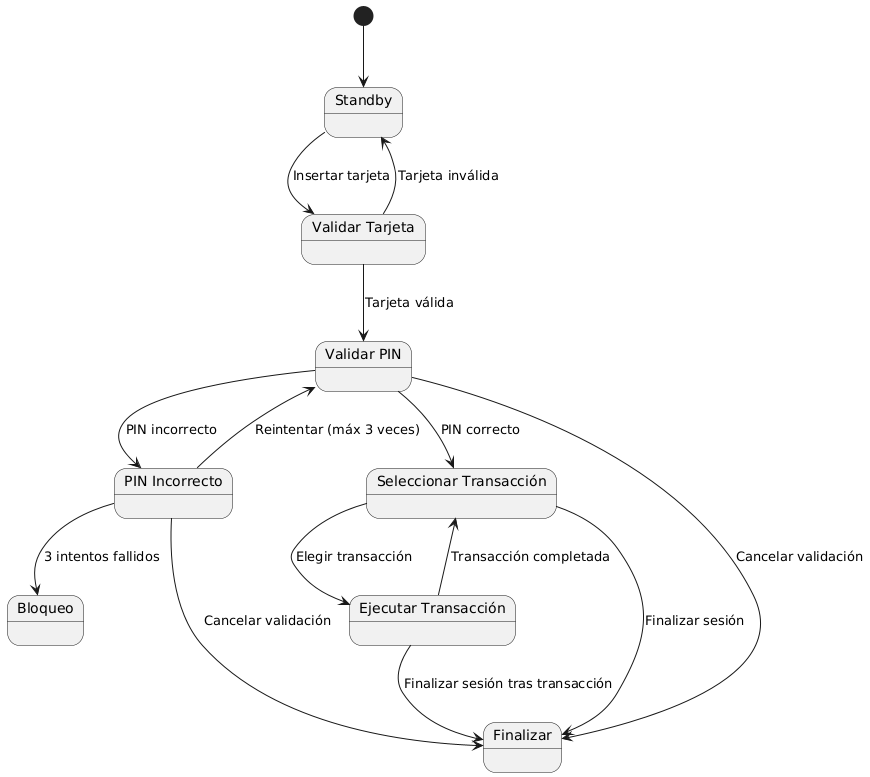

The diagram above was rendered by PlantUML. Its source (embedded in the PNG):
@startuml
state Standby
state "Validar Tarjeta" as ValidarTarjeta
state "Validar PIN" as ValidarPIN
state "PIN Incorrecto" as PinIncorrecto
state Bloqueo
state "Seleccionar Transacción" as SeleccionarTransaccion
state "Ejecutar Transacción" as EjecutarTransaccion
state Finalizar

[*] --> Standby
Standby --> ValidarTarjeta : Insertar tarjeta
ValidarTarjeta --> Standby : Tarjeta inválida
ValidarTarjeta --> ValidarPIN : Tarjeta válida

ValidarPIN --> PinIncorrecto : PIN incorrecto
PinIncorrecto --> ValidarPIN : Reintentar (máx 3 veces)
PinIncorrecto --> Bloqueo : 3 intentos fallidos
ValidarPIN --> Finalizar : Cancelar validación
PinIncorrecto --> Finalizar : Cancelar validación

ValidarPIN --> SeleccionarTransaccion : PIN correcto
SeleccionarTransaccion --> EjecutarTransaccion : Elegir transacción
EjecutarTransaccion --> SeleccionarTransaccion : Transacción completada

SeleccionarTransaccion --> Finalizar : Finalizar sesión
EjecutarTransaccion --> Finalizar : Finalizar sesión tras transacción
@enduml